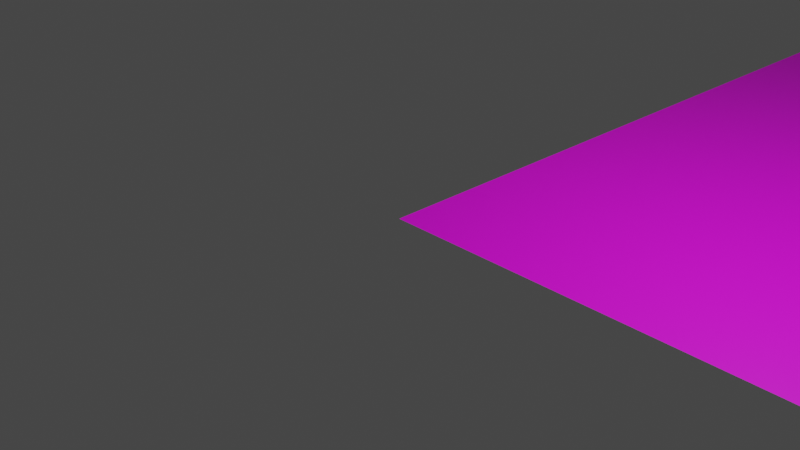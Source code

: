 # Source: collision.blend  (saved by Blender 3.5.10; exported with 4.5.12 LTS)
import bpy
from mathutils import Matrix  # noqa: F401  (used for matrix-valued properties, if any)

bpy.ops.wm.read_factory_settings(use_empty=True)
scene = bpy.context.scene
scene.name = 'Scene'

# ---- collections
col_collection = bpy.data.collections.new('Collection'); scene.collection.children.link(col_collection)

# ---- images (referenced by path relative to the original .blend; pixels are not part of the script)
import os
ASSET_DIR = os.environ.get("B2B_ASSET_DIR", "")  # directory of the original .blend (textures are referenced by path, not embedded)
HERE = os.path.dirname(os.path.abspath(__file__))  # packed textures are extracted next to this script under _unpacked/

def load_image(name, relpath, width, height, colorspace="sRGB"):
    """Load a texture the original file referenced (path relative to the .blend, or extracted next to this script)."""
    p = next((c for c in (os.path.join(HERE, relpath), os.path.join(ASSET_DIR, relpath)) if relpath and os.path.exists(c)), "")
    if p:
        img = bpy.data.images.load(p, check_existing=True)
        img.name = name
    else:  # same state as the original file: an image datablock whose file is absent (Cycles renders it pink)
        img = bpy.data.images.new(name, width, height)
        img.source = "FILE"
        img.filepath = "//" + (relpath or name)
    img.colorspace_settings.name = colorspace
    return img
img_hub_png = load_image('hub.png', 'hub.png', 1024, 1024, 'sRGB')

# ---- materials (node trees are filled in below, after node groups)
mat_material_001 = bpy.data.materials.new('Material.001')
mat_material_001.use_transparent_shadow = False

# ---- material node trees
mat_material_001.use_nodes = True; mat_material_001.node_tree.nodes.clear()
_N = mat_material_001.node_tree.nodes; _L = mat_material_001.node_tree.links
n0 = _N.new('ShaderNodeBsdfPrincipled'); n0.name = 'Principled BSDF'; n0.location = (10, 300)
n0.distribution = 'GGX'
n0.subsurface_method = 'RANDOM_WALK_SKIN'
n0.inputs[3].default_value = 1.45
n0.inputs[27].default_value = (0.0, 0.0, 0.0, 1.0)
n0.inputs[28].default_value = 1.0
n1 = _N.new('ShaderNodeOutputMaterial'); n1.name = 'Material Output'; n1.location = (300, 300)
n2 = _N.new('ShaderNodeTexImage'); n2.name = 'Image Texture'; n2.location = (-280, 280)
n2.image = img_hub_png
_L.new(n0.outputs[0], n1.inputs[0])
_L.new(n2.outputs[0], n0.inputs[0])
n1.is_active_output = True

# ---- world
world_world = bpy.data.worlds.new('World'); scene.world = world_world
world_world.use_nodes = True; world_world.node_tree.nodes.clear()
_N = world_world.node_tree.nodes; _L = world_world.node_tree.links
n0 = _N.new('ShaderNodeOutputWorld'); n0.name = 'World Output'; n0.location = (300, 300)
n1 = _N.new('ShaderNodeBackground'); n1.name = 'Background'; n1.location = (10, 300)
n1.inputs[0].default_value = (0.05088, 0.05088, 0.05088, 1.0)
_L.new(n1.outputs[0], n0.inputs[0])
n0.is_active_output = True
world_world.color = (0.05088, 0.05088, 0.05088)
world_world.use_sun_shadow = False
world_world.sun_shadow_jitter_overblur = 0.0

# ---- cameras
cam_camera = bpy.data.cameras.new('Camera')
cam_camera.clip_end = 100.0
cam_camera.ortho_scale = 7.314

# ---- lights
light_light = bpy.data.lights.new('Light', 'POINT')
light_light.transmission_factor = 0.0
light_light.energy = 1000.0
light_light.shadow_soft_size = 0.1
light_light.shadow_maximum_resolution = 0.006
light_light.use_absolute_resolution = True

# ---- meshes
me_cube_001 = bpy.data.meshes.new('Cube.001')
me_cube_001.from_pydata([(-2.552, 2.91, -1.133), (-2.552, 578.9, -1.133), (1021.0, 2.91, -1.133), (1021.0, 578.9, -1.133)], [], [(3, 1, 0, 2)])
_uv = me_cube_001.uv_layers.new(name='UVMap')
_uv.uv.foreach_set('vector', [0.9999, 0.9999, 9.997e-05, 0.9999, 0.0001, 0.0001, 0.9999, 0.0001001])
me_cube_001.materials.append(mat_material_001)
me_cube_001.update()
me_cube_002 = bpy.data.meshes.new('Cube.002')
me_cube_002.from_pydata([(148.1, 5.239, 9.543), (-117.6, -259.8, 9.543), (146.2, 98.03, 9.543), (-117.6, -18.58, 9.543), (76.56, 38.61, 9.543), (-10.18, -147.3, 9.543), (76.56, -61.49, 9.543), (-23.53, -18.58, 9.543), (346.3, 14.77, 9.543), (272.0, 98.03, 9.543), (346.3, 298.9, 9.543), (272.0, 298.9, 9.543), (480.4, 20.77, 9.543), (478.5, 298.9, 9.543), (500.1, 19.43, 9.543), (504.9, 298.9, 9.543), (567.4, 19.22, 9.543), (565.5, 98.03, 9.543), (686.5, 11.67, 9.543), (688.2, 98.03, 9.543), (720.6, -33.38, 9.543), (737.9, 64.74, 9.543), (789.0, -126.6, 9.543), (806.3, -28.44, 9.543), (908.6, -280.3, 9.543), (907.2, -103.0, 9.543), (-115.4, -356.6, 9.543), (-115.4, -276.9, 9.543), (908.7, -347.1, 9.543), (908.7, -276.9, 9.543), (400.7, -82.17, 9.543), (489.6, -102.0, 9.543), (526.5, -149.7, 9.543), (489.6, -197.5, 9.543), (400.7, -217.3, 9.543), (311.7, -197.5, 9.543), (274.9, -149.7, 9.543), (311.7, -102.0, 9.543)], [], [(9, 8, 10, 11), (2, 0, 8, 9), (4, 6, 0, 2), (13, 12, 14, 15), (7, 3, 1, 5), (17, 16, 18, 19), (19, 18, 20, 21), (23, 22, 24, 25), (27, 26, 28, 29), (30, 31, 32, 33, 34, 35, 36, 37)])
_uv = me_cube_002.uv_layers.new(name='UVMap')
_uv.uv.foreach_set('vector', [0.625, 0.5, 0.625, 0.75, 0.625, 0.75, 0.625, 0.5, 0.625, 0.5, 0.625, 0.75, 0.625, 0.75, 0.625, 0.5, 0.625, 0.5, 0.625, 0.75, 0.625, 0.75, 0.625, 0.5, 0.625, 0.5, 0.625, 0.75, 0.625, 0.75, 0.625, 0.5, 0.625, 0.5, 0.875, 0.5, 0.875, 0.75, 0.625, 0.75, 0.625, 0.5, 0.625, 0.75, 0.625, 0.75, 0.625, 0.5, 0.625, 0.5, 0.625, 0.75, 0.625, 0.75, 0.625, 0.5, 0.625, 0.5, 0.625, 0.75, 0.625, 0.75, 0.625, 0.5, 0.625, 0.5, 0.625, 0.75, 0.625, 0.75, 0.625, 0.5, 0.75, 0.49, 0.9197, 0.4197, 0.99, 0.25, 0.9197, 0.08029, 0.75, 0.01, 0.5803, 0.08029, 0.51, 0.25, 0.5803, 0.4197])
me_cube_002.update()

# ---- objects
ob_light = bpy.data.objects.new('Light', light_light)
ob_camera = bpy.data.objects.new('Camera', cam_camera)
ob_cube = bpy.data.objects.new('Cube', me_cube_001)
ob_cube_001 = bpy.data.objects.new('Cube.001', me_cube_002)

# ---- transforms, parenting, visibility, modifiers, constraints
ob_light.location = (4.076, 1.005, 5.904)
ob_light.rotation_euler = (0.6503, 0.05522, 1.866)
ob_light.lock_rotations_4d = False
ob_light.empty_display_type = 'ARROWS'
ob_light.color = (0.0, 0.0, 0.0, 0.0)
ob_light.lineart.crease_threshold = 0.0
ob_camera.location = (7.359, -6.926, 4.958)
ob_camera.rotation_euler = (1.109, 0.0, 0.8149)
ob_camera.lock_rotations_4d = False
ob_camera.empty_display_type = 'ARROWS'
ob_camera.color = (0.0, 0.0, 0.0, 0.0)
ob_camera.display_type = 'WIRE'
ob_camera.lineart.crease_threshold = 0.0
ob_cube.location = (2.552, -2.91, 1.133)
ob_cube_001.location = (117.6, 276.9, 40.46)

# ---- collection membership
col_collection.objects.link(ob_light)
col_collection.objects.link(ob_camera)
col_collection.objects.link(ob_cube)
col_collection.objects.link(ob_cube_001)

# ---- scene / render settings (as saved in the file)
scene.camera = ob_camera
scene.frame_start = 1; scene.frame_end = 250; scene.frame_set(1)
scene.render.engine = 'BLENDER_EEVEE_NEXT'
scene.cycles.sampling_pattern = 'TABULATED_SOBOL'
scene.view_settings.view_transform = 'Filmic'
bpy.context.view_layer.update()
